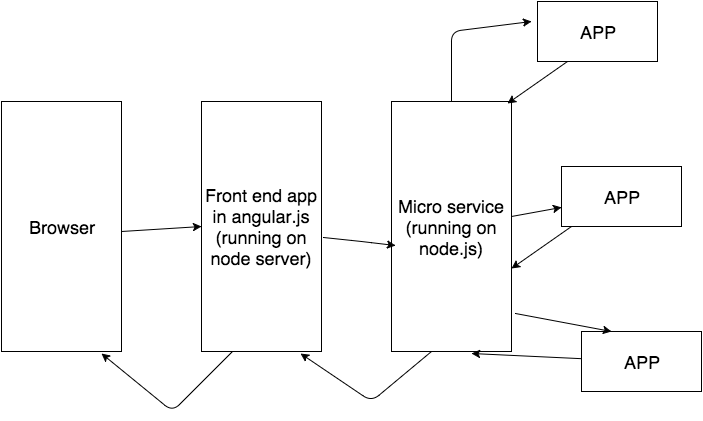

The diagram above was exported from draw.io. Its source (the exported page's mxGraphModel, read from the mxfile embedded in the PNG):
<mxGraphModel dx="954" dy="521" grid="1" gridSize="10" guides="1" tooltips="1" connect="1" arrows="1" fold="1" page="1" pageScale="1" pageWidth="826" pageHeight="1169" background="#ffffff" math="0">
  <root>
    <mxCell id="0" />
    <mxCell id="1" parent="0" />
    <mxCell id="2" value="&lt;font style=&quot;font-size: 18px&quot;&gt;Front end app in angular.js (running on node server)&lt;/font&gt;" style="whiteSpace=wrap;html=1;" vertex="1" parent="1">
      <mxGeometry x="370" y="130" width="120" height="250" as="geometry" />
    </mxCell>
    <mxCell id="4" value="&lt;font style=&quot;font-size: 18px&quot;&gt;Micro service (running on node.js)&lt;/font&gt;" style="whiteSpace=wrap;html=1;" vertex="1" parent="1">
      <mxGeometry x="560" y="130" width="120" height="250" as="geometry" />
    </mxCell>
    <mxCell id="5" value="&lt;font style=&quot;font-size: 18px&quot;&gt;Browser&lt;/font&gt;" style="whiteSpace=wrap;html=1;" vertex="1" parent="1">
      <mxGeometry x="170" y="130" width="120" height="250" as="geometry" />
    </mxCell>
    <mxCell id="6" value="" style="endArrow=classic;html=1;entryX=0;entryY=0.5;" edge="1" parent="1" target="2">
      <mxGeometry width="50" height="50" relative="1" as="geometry">
        <mxPoint x="290" y="260" as="sourcePoint" />
        <mxPoint x="340" y="210" as="targetPoint" />
      </mxGeometry>
    </mxCell>
    <mxCell id="7" value="" style="endArrow=classic;html=1;entryX=0.033;entryY=0.576;entryPerimeter=0;exitX=1.017;exitY=0.544;exitPerimeter=0;" edge="1" parent="1" source="2" target="4">
      <mxGeometry x="300" y="265" width="50" height="50" as="geometry">
        <mxPoint x="500" y="300" as="sourcePoint" />
        <mxPoint x="540" y="255" as="targetPoint" />
        <Array as="points">
          <mxPoint x="530" y="270" />
        </Array>
      </mxGeometry>
    </mxCell>
    <mxCell id="8" value="" style="endArrow=classic;html=1;entryX=0.825;entryY=1.008;entryPerimeter=0;" edge="1" parent="1" target="2">
      <mxGeometry width="50" height="50" relative="1" as="geometry">
        <mxPoint x="600" y="380" as="sourcePoint" />
        <mxPoint x="710" y="440" as="targetPoint" />
        <Array as="points">
          <mxPoint x="540" y="430" />
        </Array>
      </mxGeometry>
    </mxCell>
    <mxCell id="9" value="" style="endArrow=classic;html=1;entryX=0.825;entryY=1.008;entryPerimeter=0;" edge="1" parent="1">
      <mxGeometry x="270" y="380" width="50" height="50" as="geometry">
        <mxPoint x="401" y="380" as="sourcePoint" />
        <mxPoint x="270" y="382" as="targetPoint" />
        <Array as="points">
          <mxPoint x="341" y="440" />
        </Array>
      </mxGeometry>
    </mxCell>
    <mxCell id="10" value="&lt;font style=&quot;font-size: 18px&quot;&gt;APP&lt;/font&gt;" style="whiteSpace=wrap;html=1;" vertex="1" parent="1">
      <mxGeometry x="706" y="30" width="120" height="60" as="geometry" />
    </mxCell>
    <mxCell id="11" value="&lt;font style=&quot;font-size: 18px&quot;&gt;APP&lt;/font&gt;" style="whiteSpace=wrap;html=1;" vertex="1" parent="1">
      <mxGeometry x="750" y="360" width="120" height="60" as="geometry" />
    </mxCell>
    <mxCell id="12" value="&lt;font style=&quot;font-size: 18px&quot;&gt;APP&lt;/font&gt;" style="whiteSpace=wrap;html=1;" vertex="1" parent="1">
      <mxGeometry x="730" y="195" width="120" height="60" as="geometry" />
    </mxCell>
    <mxCell id="13" value="" style="endArrow=classic;html=1;entryX=0.967;entryY=0.008;entryPerimeter=0;exitX=0.25;exitY=1;" edge="1" parent="1" source="10" target="4">
      <mxGeometry width="50" height="50" relative="1" as="geometry">
        <mxPoint x="10" y="60" as="sourcePoint" />
        <mxPoint x="60" y="10" as="targetPoint" />
      </mxGeometry>
    </mxCell>
    <mxCell id="14" value="" style="endArrow=classic;html=1;entryX=0.967;entryY=0.008;entryPerimeter=0;exitX=0.25;exitY=1;" edge="1" parent="1">
      <mxGeometry x="680" y="255" width="50" height="50" as="geometry">
        <mxPoint x="740" y="255" as="sourcePoint" />
        <mxPoint x="680" y="297" as="targetPoint" />
      </mxGeometry>
    </mxCell>
    <mxCell id="15" value="" style="endArrow=classic;html=1;entryX=0.967;entryY=0.008;entryPerimeter=0;" edge="1" parent="1" source="11">
      <mxGeometry x="640" y="340" width="50" height="50" as="geometry">
        <mxPoint x="710" y="420" as="sourcePoint" />
        <mxPoint x="640" y="382" as="targetPoint" />
      </mxGeometry>
    </mxCell>
    <mxCell id="16" value="" style="endArrow=classic;html=1;exitX=0.5;exitY=0;" edge="1" parent="1" source="4">
      <mxGeometry width="50" height="50" relative="1" as="geometry">
        <mxPoint x="10" y="60" as="sourcePoint" />
        <mxPoint x="700" y="50" as="targetPoint" />
        <Array as="points">
          <mxPoint x="620" y="60" />
        </Array>
      </mxGeometry>
    </mxCell>
    <mxCell id="17" value="" style="endArrow=classic;html=1;" edge="1" parent="1" target="12">
      <mxGeometry width="50" height="50" relative="1" as="geometry">
        <mxPoint x="680" y="245" as="sourcePoint" />
        <mxPoint x="710" y="195" as="targetPoint" />
      </mxGeometry>
    </mxCell>
    <mxCell id="18" value="" style="endArrow=classic;html=1;entryX=0.25;entryY=0;exitX=1.033;exitY=0.848;exitPerimeter=0;" edge="1" parent="1" source="4" target="11">
      <mxGeometry width="50" height="50" relative="1" as="geometry">
        <mxPoint x="670" y="370" as="sourcePoint" />
        <mxPoint x="720" y="320" as="targetPoint" />
      </mxGeometry>
    </mxCell>
  </root>
</mxGraphModel>